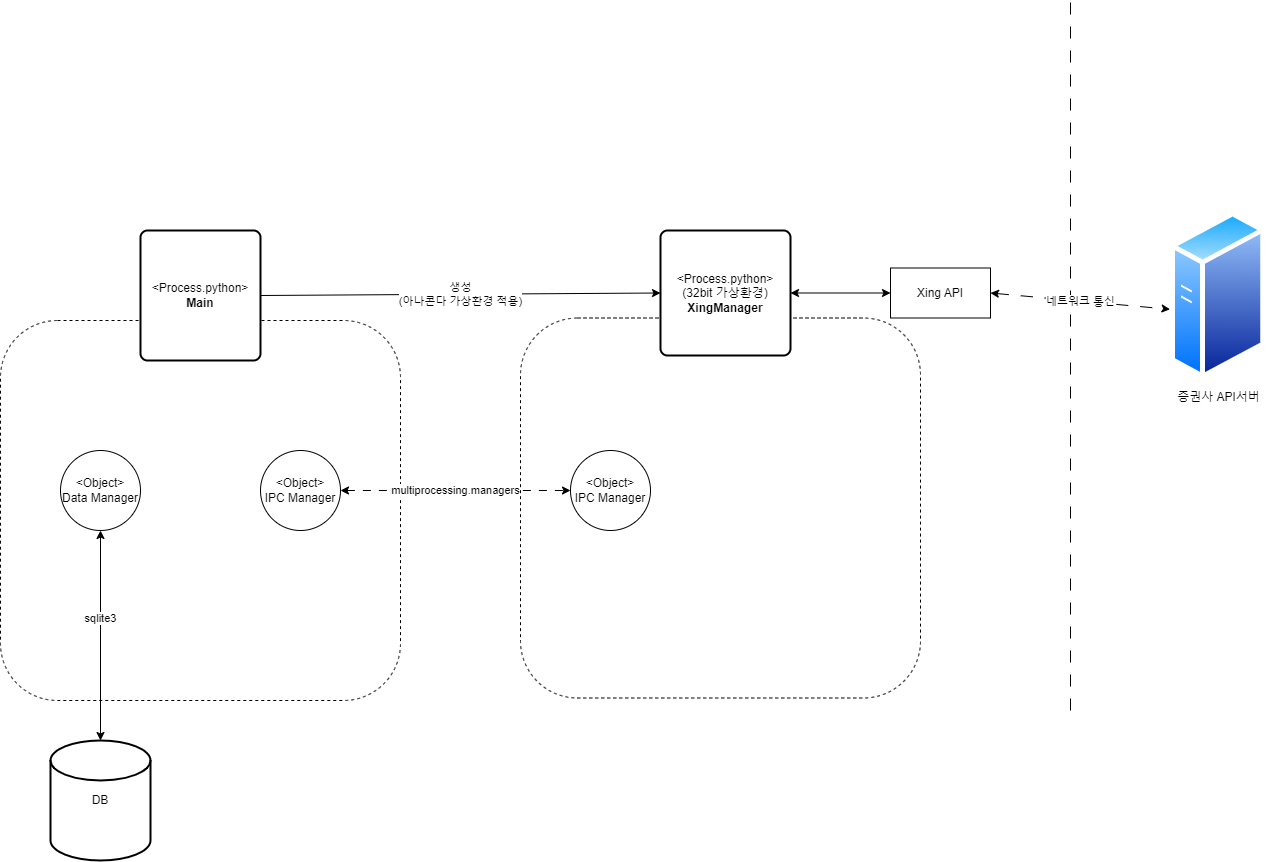

The diagram above was exported from draw.io. Its source (the exported page's mxGraphModel, read from the mxfile embedded in the PNG):
<mxGraphModel dx="1773" dy="1435" grid="1" gridSize="10" guides="1" tooltips="1" connect="1" arrows="1" fold="1" page="0" pageScale="1" pageWidth="827" pageHeight="1169" math="0" shadow="0">
  <root>
    <mxCell id="0" />
    <mxCell id="1" parent="0" />
    <mxCell id="bN1uxvzpIatst6Yo2BMo-17" value="" style="rounded=1;whiteSpace=wrap;html=1;dashed=1;" vertex="1" parent="1">
      <mxGeometry x="500" y="147.5" width="400" height="380" as="geometry" />
    </mxCell>
    <mxCell id="bN1uxvzpIatst6Yo2BMo-10" value="" style="rounded=1;whiteSpace=wrap;html=1;dashed=1;" vertex="1" parent="1">
      <mxGeometry x="-20" y="150" width="400" height="380" as="geometry" />
    </mxCell>
    <mxCell id="bN1uxvzpIatst6Yo2BMo-2" value="&amp;lt;Process.python&amp;gt;&lt;br&gt;&lt;b&gt;Main&lt;/b&gt;" style="rounded=1;whiteSpace=wrap;html=1;absoluteArcSize=1;arcSize=14;strokeWidth=2;" vertex="1" parent="1">
      <mxGeometry x="120" y="60" width="120" height="130" as="geometry" />
    </mxCell>
    <mxCell id="bN1uxvzpIatst6Yo2BMo-3" value="&amp;lt;Process.python&amp;gt;&lt;br&gt;(32bit 가상환경)&lt;br&gt;&lt;b&gt;XingManager&lt;/b&gt;" style="rounded=1;whiteSpace=wrap;html=1;absoluteArcSize=1;arcSize=14;strokeWidth=2;" vertex="1" parent="1">
      <mxGeometry x="640" y="60" width="130" height="125" as="geometry" />
    </mxCell>
    <mxCell id="bN1uxvzpIatst6Yo2BMo-5" value="Xing API" style="html=1;dashed=0;whiteSpace=wrap;" vertex="1" parent="1">
      <mxGeometry x="870" y="97.5" width="100" height="50" as="geometry" />
    </mxCell>
    <mxCell id="bN1uxvzpIatst6Yo2BMo-6" value="생성&lt;br&gt;(아나콘다 가상환경 적용)" style="endArrow=classic;html=1;rounded=0;exitX=1;exitY=0.5;exitDx=0;exitDy=0;entryX=0;entryY=0.5;entryDx=0;entryDy=0;" edge="1" parent="1" source="bN1uxvzpIatst6Yo2BMo-2" target="bN1uxvzpIatst6Yo2BMo-3">
      <mxGeometry width="50" height="50" relative="1" as="geometry">
        <mxPoint x="530" y="250" as="sourcePoint" />
        <mxPoint x="580" y="200" as="targetPoint" />
      </mxGeometry>
    </mxCell>
    <mxCell id="bN1uxvzpIatst6Yo2BMo-7" value="&amp;lt;Object&amp;gt;&lt;br&gt;Data Manager" style="ellipse;whiteSpace=wrap;html=1;aspect=fixed;" vertex="1" parent="1">
      <mxGeometry x="40" y="280" width="80" height="80" as="geometry" />
    </mxCell>
    <mxCell id="bN1uxvzpIatst6Yo2BMo-11" value="DB" style="strokeWidth=2;html=1;shape=mxgraph.flowchart.database;whiteSpace=wrap;" vertex="1" parent="1">
      <mxGeometry x="30" y="570" width="100" height="120" as="geometry" />
    </mxCell>
    <mxCell id="bN1uxvzpIatst6Yo2BMo-12" value="" style="endArrow=classic;startArrow=classic;html=1;rounded=0;entryX=0.5;entryY=1;entryDx=0;entryDy=0;exitX=0.5;exitY=0;exitDx=0;exitDy=0;exitPerimeter=0;" edge="1" parent="1" source="bN1uxvzpIatst6Yo2BMo-11" target="bN1uxvzpIatst6Yo2BMo-7">
      <mxGeometry width="50" height="50" relative="1" as="geometry">
        <mxPoint x="130" y="400" as="sourcePoint" />
        <mxPoint x="180" y="350" as="targetPoint" />
      </mxGeometry>
    </mxCell>
    <mxCell id="bN1uxvzpIatst6Yo2BMo-21" value="sqlite3" style="edgeLabel;html=1;align=center;verticalAlign=middle;resizable=0;points=[];" vertex="1" connectable="0" parent="bN1uxvzpIatst6Yo2BMo-12">
      <mxGeometry x="0.1667" relative="1" as="geometry">
        <mxPoint x="-1" as="offset" />
      </mxGeometry>
    </mxCell>
    <mxCell id="bN1uxvzpIatst6Yo2BMo-13" value="" style="endArrow=classic;startArrow=classic;html=1;rounded=0;entryX=0;entryY=0.5;entryDx=0;entryDy=0;exitX=1;exitY=0.5;exitDx=0;exitDy=0;" edge="1" parent="1" source="bN1uxvzpIatst6Yo2BMo-3" target="bN1uxvzpIatst6Yo2BMo-5">
      <mxGeometry width="50" height="50" relative="1" as="geometry">
        <mxPoint x="630" y="330" as="sourcePoint" />
        <mxPoint x="680" y="280" as="targetPoint" />
      </mxGeometry>
    </mxCell>
    <mxCell id="bN1uxvzpIatst6Yo2BMo-14" value="증권사 API서버" style="image;aspect=fixed;perimeter=ellipsePerimeter;html=1;align=center;shadow=0;dashed=0;spacingTop=3;image=img/lib/active_directory/generic_server.svg;" vertex="1" parent="1">
      <mxGeometry x="1150" y="40" width="95.2" height="170" as="geometry" />
    </mxCell>
    <mxCell id="bN1uxvzpIatst6Yo2BMo-15" value="" style="endArrow=none;html=1;rounded=0;dashed=1;dashPattern=12 12;" edge="1" parent="1">
      <mxGeometry width="50" height="50" relative="1" as="geometry">
        <mxPoint x="1050" y="540" as="sourcePoint" />
        <mxPoint x="1050" y="-170" as="targetPoint" />
      </mxGeometry>
    </mxCell>
    <mxCell id="bN1uxvzpIatst6Yo2BMo-16" value="네트워크 통신" style="endArrow=classic;startArrow=classic;html=1;rounded=0;entryX=-0.005;entryY=0.581;entryDx=0;entryDy=0;entryPerimeter=0;exitX=1;exitY=0.5;exitDx=0;exitDy=0;dashed=1;dashPattern=12 12;" edge="1" parent="1" source="bN1uxvzpIatst6Yo2BMo-5" target="bN1uxvzpIatst6Yo2BMo-14">
      <mxGeometry width="50" height="50" relative="1" as="geometry">
        <mxPoint x="660" y="280" as="sourcePoint" />
        <mxPoint x="710" y="230" as="targetPoint" />
      </mxGeometry>
    </mxCell>
    <mxCell id="bN1uxvzpIatst6Yo2BMo-18" value="&amp;lt;Object&amp;gt;&lt;br&gt;IPC Manager" style="ellipse;whiteSpace=wrap;html=1;aspect=fixed;" vertex="1" parent="1">
      <mxGeometry x="240" y="280" width="80" height="80" as="geometry" />
    </mxCell>
    <mxCell id="bN1uxvzpIatst6Yo2BMo-19" value="&amp;lt;Object&amp;gt;&lt;br&gt;IPC Manager" style="ellipse;whiteSpace=wrap;html=1;aspect=fixed;" vertex="1" parent="1">
      <mxGeometry x="550" y="280" width="80" height="80" as="geometry" />
    </mxCell>
    <mxCell id="bN1uxvzpIatst6Yo2BMo-20" value="multiprocessing.managers" style="endArrow=classic;startArrow=classic;html=1;rounded=0;exitX=1;exitY=0.5;exitDx=0;exitDy=0;dashed=1;dashPattern=8 8;" edge="1" parent="1" source="bN1uxvzpIatst6Yo2BMo-18" target="bN1uxvzpIatst6Yo2BMo-19">
      <mxGeometry width="50" height="50" relative="1" as="geometry">
        <mxPoint x="580" y="290" as="sourcePoint" />
        <mxPoint x="630" y="240" as="targetPoint" />
      </mxGeometry>
    </mxCell>
  </root>
</mxGraphModel>